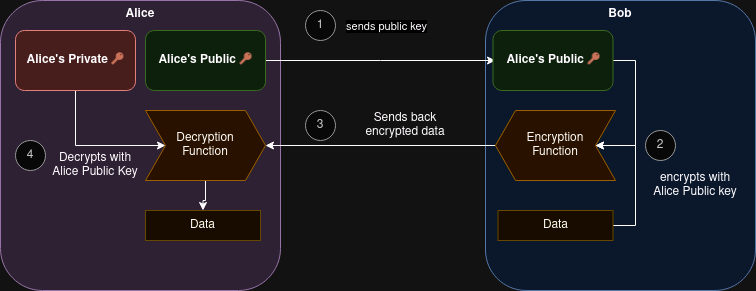

The diagram above was exported from draw.io. Its source (the exported page's mxGraphModel, read from the mxfile embedded in the PNG):
<mxGraphModel dx="2084" dy="1084" grid="1" gridSize="10" guides="1" tooltips="1" connect="1" arrows="1" fold="1" page="1" pageScale="1" pageWidth="850" pageHeight="1100" math="0" shadow="0">
  <root>
    <mxCell id="0" />
    <mxCell id="1" parent="0" />
    <mxCell id="rkwLiMHftPPFkhVKgXXL-1" value="&lt;b&gt;Alice&lt;/b&gt;" style="rounded=1;whiteSpace=wrap;html=1;fillColor=#e1d5e7;strokeColor=#9673a6;verticalAlign=top;" vertex="1" parent="1">
      <mxGeometry x="-95" y="290" width="280" height="290" as="geometry" />
    </mxCell>
    <mxCell id="rkwLiMHftPPFkhVKgXXL-2" value="&lt;div&gt;&lt;b&gt;Bob&lt;/b&gt;&lt;/div&gt;" style="rounded=1;whiteSpace=wrap;html=1;fillColor=#dae8fc;strokeColor=#6c8ebf;verticalAlign=top;" vertex="1" parent="1">
      <mxGeometry x="390" y="290" width="270" height="290" as="geometry" />
    </mxCell>
    <mxCell id="rkwLiMHftPPFkhVKgXXL-23" style="edgeStyle=orthogonalEdgeStyle;rounded=0;orthogonalLoop=1;jettySize=auto;html=1;entryX=0;entryY=0.5;entryDx=0;entryDy=0;" edge="1" parent="1" source="rkwLiMHftPPFkhVKgXXL-4" target="rkwLiMHftPPFkhVKgXXL-8">
      <mxGeometry relative="1" as="geometry">
        <Array as="points">
          <mxPoint x="-20" y="435" />
        </Array>
      </mxGeometry>
    </mxCell>
    <mxCell id="rkwLiMHftPPFkhVKgXXL-4" value="&lt;div&gt;&lt;b&gt;Alice's Private 🔑&lt;/b&gt;&lt;/div&gt;" style="rounded=1;whiteSpace=wrap;html=1;fillColor=#f8cecc;strokeColor=#b85450;" vertex="1" parent="1">
      <mxGeometry x="-80" y="320" width="120" height="60" as="geometry" />
    </mxCell>
    <mxCell id="rkwLiMHftPPFkhVKgXXL-13" style="edgeStyle=orthogonalEdgeStyle;rounded=0;orthogonalLoop=1;jettySize=auto;html=1;entryX=0;entryY=0.5;entryDx=0;entryDy=0;" edge="1" parent="1" source="rkwLiMHftPPFkhVKgXXL-5">
      <mxGeometry relative="1" as="geometry">
        <mxPoint x="400" y="350" as="targetPoint" />
      </mxGeometry>
    </mxCell>
    <mxCell id="rkwLiMHftPPFkhVKgXXL-15" value="sends public key" style="edgeLabel;html=1;align=center;verticalAlign=middle;resizable=0;points=[];" vertex="1" connectable="0" parent="rkwLiMHftPPFkhVKgXXL-13">
      <mxGeometry x="-0.0369" y="-2" relative="1" as="geometry">
        <mxPoint x="9" y="-37" as="offset" />
      </mxGeometry>
    </mxCell>
    <mxCell id="rkwLiMHftPPFkhVKgXXL-5" value="&lt;div&gt;&lt;b&gt;Alice's Public 🔑&lt;/b&gt;&lt;/div&gt;" style="rounded=1;whiteSpace=wrap;html=1;fillColor=#d5e8d4;strokeColor=#82b366;" vertex="1" parent="1">
      <mxGeometry x="50" y="320" width="120" height="60" as="geometry" />
    </mxCell>
    <mxCell id="rkwLiMHftPPFkhVKgXXL-27" value="" style="edgeStyle=orthogonalEdgeStyle;rounded=0;orthogonalLoop=1;jettySize=auto;html=1;" edge="1" parent="1" source="rkwLiMHftPPFkhVKgXXL-8" target="rkwLiMHftPPFkhVKgXXL-10">
      <mxGeometry relative="1" as="geometry" />
    </mxCell>
    <mxCell id="rkwLiMHftPPFkhVKgXXL-8" value="&lt;div&gt;Decryption&lt;/div&gt;&lt;div&gt;Function&lt;br&gt;&lt;/div&gt;" style="shape=step;perimeter=stepPerimeter;whiteSpace=wrap;html=1;fixedSize=1;fillColor=#ffe6cc;strokeColor=#d79b00;" vertex="1" parent="1">
      <mxGeometry x="50" y="400" width="120" height="70" as="geometry" />
    </mxCell>
    <mxCell id="rkwLiMHftPPFkhVKgXXL-20" style="edgeStyle=orthogonalEdgeStyle;rounded=0;orthogonalLoop=1;jettySize=auto;html=1;entryX=1;entryY=0.5;entryDx=0;entryDy=0;" edge="1" parent="1" source="rkwLiMHftPPFkhVKgXXL-9" target="rkwLiMHftPPFkhVKgXXL-8">
      <mxGeometry relative="1" as="geometry" />
    </mxCell>
    <mxCell id="rkwLiMHftPPFkhVKgXXL-9" value="&lt;div&gt;Encryption&lt;br&gt;&lt;/div&gt;&lt;div&gt;Function&lt;br&gt;&lt;/div&gt;" style="shape=step;perimeter=stepPerimeter;whiteSpace=wrap;html=1;fixedSize=1;direction=west;fillColor=#ffe6cc;strokeColor=#d79b00;" vertex="1" parent="1">
      <mxGeometry x="400" y="400" width="120" height="70" as="geometry" />
    </mxCell>
    <mxCell id="rkwLiMHftPPFkhVKgXXL-10" value="Data" style="rounded=0;whiteSpace=wrap;html=1;fillColor=#fff2cc;strokeColor=#d6b656;" vertex="1" parent="1">
      <mxGeometry x="50" y="500" width="115" height="30" as="geometry" />
    </mxCell>
    <mxCell id="rkwLiMHftPPFkhVKgXXL-18" style="edgeStyle=orthogonalEdgeStyle;rounded=0;orthogonalLoop=1;jettySize=auto;html=1;entryX=0;entryY=0.5;entryDx=0;entryDy=0;" edge="1" parent="1" source="rkwLiMHftPPFkhVKgXXL-11" target="rkwLiMHftPPFkhVKgXXL-9">
      <mxGeometry relative="1" as="geometry">
        <Array as="points">
          <mxPoint x="540" y="515" />
          <mxPoint x="540" y="435" />
        </Array>
      </mxGeometry>
    </mxCell>
    <mxCell id="rkwLiMHftPPFkhVKgXXL-11" value="Data" style="rounded=0;whiteSpace=wrap;html=1;fillColor=#fff2cc;strokeColor=#d6b656;" vertex="1" parent="1">
      <mxGeometry x="402.5" y="500" width="115" height="30" as="geometry" />
    </mxCell>
    <mxCell id="rkwLiMHftPPFkhVKgXXL-12" value="1" style="ellipse;whiteSpace=wrap;html=1;aspect=fixed;fillColor=#f5f5f5;fontColor=#333333;strokeColor=#666666;" vertex="1" parent="1">
      <mxGeometry x="210" y="300" width="30" height="30" as="geometry" />
    </mxCell>
    <mxCell id="rkwLiMHftPPFkhVKgXXL-17" style="edgeStyle=orthogonalEdgeStyle;rounded=0;orthogonalLoop=1;jettySize=auto;html=1;entryX=0;entryY=0.5;entryDx=0;entryDy=0;" edge="1" parent="1" source="rkwLiMHftPPFkhVKgXXL-14" target="rkwLiMHftPPFkhVKgXXL-9">
      <mxGeometry relative="1" as="geometry">
        <Array as="points">
          <mxPoint x="540" y="350" />
          <mxPoint x="540" y="435" />
        </Array>
      </mxGeometry>
    </mxCell>
    <mxCell id="rkwLiMHftPPFkhVKgXXL-14" value="&lt;div&gt;&lt;b&gt;Alice's Public 🔑&lt;/b&gt;&lt;/div&gt;" style="rounded=1;whiteSpace=wrap;html=1;fillColor=#d5e8d4;strokeColor=#82b366;" vertex="1" parent="1">
      <mxGeometry x="397.5" y="320" width="120" height="60" as="geometry" />
    </mxCell>
    <mxCell id="rkwLiMHftPPFkhVKgXXL-16" value="2" style="ellipse;whiteSpace=wrap;html=1;aspect=fixed;fillColor=#f5f5f5;fontColor=#333333;strokeColor=#666666;" vertex="1" parent="1">
      <mxGeometry x="550" y="420" width="30" height="30" as="geometry" />
    </mxCell>
    <mxCell id="rkwLiMHftPPFkhVKgXXL-19" value="encrypts with Alice Public key" style="text;html=1;align=center;verticalAlign=middle;whiteSpace=wrap;rounded=0;" vertex="1" parent="1">
      <mxGeometry x="550" y="460" width="100" height="30" as="geometry" />
    </mxCell>
    <mxCell id="rkwLiMHftPPFkhVKgXXL-21" value="3" style="ellipse;whiteSpace=wrap;html=1;aspect=fixed;fillColor=#f5f5f5;fontColor=#333333;strokeColor=#666666;" vertex="1" parent="1">
      <mxGeometry x="210" y="400" width="30" height="30" as="geometry" />
    </mxCell>
    <mxCell id="rkwLiMHftPPFkhVKgXXL-22" value="Sends back encrypted data" style="text;html=1;align=center;verticalAlign=middle;whiteSpace=wrap;rounded=0;" vertex="1" parent="1">
      <mxGeometry x="250" y="400" width="120" height="30" as="geometry" />
    </mxCell>
    <mxCell id="rkwLiMHftPPFkhVKgXXL-24" value="4" style="ellipse;whiteSpace=wrap;html=1;aspect=fixed;fillColor=#f5f5f5;fontColor=#333333;strokeColor=#666666;" vertex="1" parent="1">
      <mxGeometry x="-80" y="430" width="30" height="30" as="geometry" />
    </mxCell>
    <mxCell id="rkwLiMHftPPFkhVKgXXL-25" value="&lt;div&gt;Decrypts with&lt;/div&gt;&lt;div&gt;Alice Public Key&lt;br&gt;&lt;/div&gt;" style="text;html=1;align=center;verticalAlign=middle;whiteSpace=wrap;rounded=0;" vertex="1" parent="1">
      <mxGeometry x="-60" y="440" width="120" height="30" as="geometry" />
    </mxCell>
  </root>
</mxGraphModel>